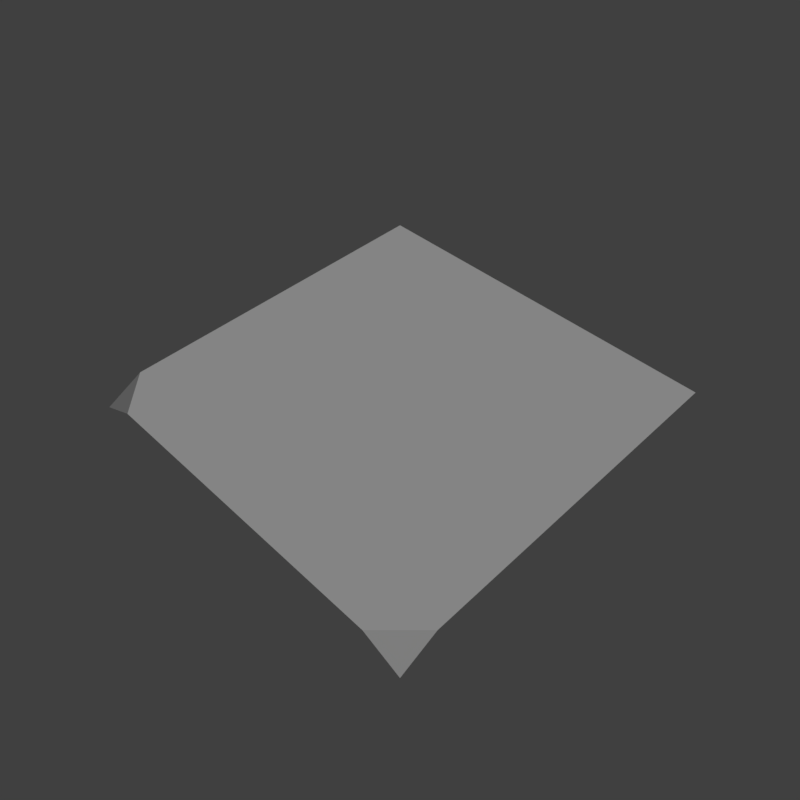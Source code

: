 # Source: corner_3.blend  (saved by Blender 2.79.0; exported with 4.5.12 LTS)
import bpy
from mathutils import Matrix  # noqa: F401  (used for matrix-valued properties, if any)

bpy.ops.wm.read_factory_settings(use_empty=True)
scene = bpy.context.scene
scene.name = 'Scene'

# ---- collections
col_collection_1 = bpy.data.collections.new('Collection 1'); scene.collection.children.link(col_collection_1)

# ---- materials (node trees are filled in below, after node groups)
mat_ground = bpy.data.materials.new('ground')
mat_ground.alpha_threshold = 0.0
mat_ground.use_transparent_shadow = False
mat_ground.roughness = 0.5

# ---- material node trees

# ---- world
world_world = bpy.data.worlds.new('World'); scene.world = world_world
world_world.color = (0.05088, 0.05088, 0.05088)
world_world.use_sun_shadow = False
world_world.sun_shadow_jitter_overblur = 0.0
world_world.cycles.sampling_method = 'MANUAL'

# ---- cameras
cam_camera = bpy.data.cameras.new('Camera')
cam_camera.clip_end = 100.0
cam_camera.lens = 35.0
cam_camera.sensor_width = 32.0
cam_camera.sensor_height = 18.0
cam_camera.display_size = 2.0
cam_camera.dof.focus_distance = 0.0
cam_camera.dof.aperture_fstop = 128.0
cam_camera.dof.aperture_blades = 6

# ---- lights
light_hemi = bpy.data.lights.new('Hemi', 'SUN')
light_hemi.transmission_factor = 0.0
light_hemi.angle = 0.1993
light_hemi.energy = 1.0
light_hemi.shadow_buffer_clip_start = 0.5
light_hemi.shadow_soft_size = 0.1
light_hemi.shadow_cascade_max_distance = 1000.0

# ---- meshes
me_groundcorner3mesh = bpy.data.meshes.new('GroundCorner3Mesh')
me_groundcorner3mesh.from_pydata([(1.0, -0.8, -2.98e-08), (0.8, -1.0, -2.98e-08), (1.0, 1.0, -2.98e-08), (-1.0, 1.0, -2.98e-08), (-0.8, -1.0, -2.98e-08), (1.669e-06, -9.537e-07, -2.98e-08), (1.343e-06, 1.0, -2.98e-08), (1.0, -7.153e-07, -2.98e-08), (-1.0, -0.8, -2.98e-08), (1.0, -1.0, -0.1), (1.756e-06, -1.0, -2.98e-08), (-1.0, -2.384e-07, -2.98e-08), (-1.0, -1.0, -0.1)], [], [(0, 5, 1), (1, 5, 10), (0, 1, 9), (4, 10, 5), (2, 6, 5, 7), (7, 5, 0), (8, 4, 5), (8, 12, 4), (3, 11, 5, 6), (11, 8, 5)])
_uv = me_groundcorner3mesh.uv_layers.new(name='UVMap')
_uv.uv.foreach_set('vector', [0.6667, 0.03333, 0.5, 0.1667, 0.6333, 7.817e-08, 0.6333, 7.817e-08, 0.5, 0.1667, 0.5, 0.0, 0.6667, 0.03333, 0.6333, 7.817e-08, 0.6667, 7.817e-08, 0.3667, 7.817e-08, 0.5, 0.0, 0.5, 0.1667, 0.6667, 0.3333, 0.5, 0.3333, 0.5, 0.1667, 0.6667, 0.1667, 0.6667, 0.1667, 0.5, 0.1667, 0.6667, 0.03333, 0.3333, 0.03333, 0.3667, 7.817e-08, 0.5, 0.1667, 0.6667, 0.03333, 0.6667, 0.0, 0.6334, 7.823e-08, 0.3333, 0.3333, 0.3333, 0.1667, 0.5, 0.1667, 0.5, 0.3333, 0.3333, 0.1667, 0.3333, 0.03333, 0.5, 0.1667])
me_groundcorner3mesh.materials.append(mat_ground)
me_groundcorner3mesh.use_remesh_preserve_volume = False
me_groundcorner3mesh.use_remesh_preserve_attributes = False
me_groundcorner3mesh.use_mirror_vertex_groups = False
me_groundcorner3mesh.use_paint_bone_selection = False
me_groundcorner3mesh.use_paint_mask = True
me_groundcorner3mesh.update()
me_groundcorner3collider = bpy.data.meshes.new('GroundCorner3Collider')
me_groundcorner3collider.from_pydata([(-1.0, -1.0, 0.0), (1.0, -1.0, 0.0), (-1.0, 1.0, 0.0), (1.0, 1.0, 0.0)], [], [(0, 1, 3, 2)])
me_groundcorner3collider.use_remesh_preserve_volume = False
me_groundcorner3collider.use_remesh_preserve_attributes = False
me_groundcorner3collider.use_mirror_vertex_groups = False
me_groundcorner3collider.update()

# ---- objects
ob_camera = bpy.data.objects.new('Camera', cam_camera)
ob_hemi = bpy.data.objects.new('Hemi', light_hemi)
ob_groundcorner3mesh = bpy.data.objects.new('GroundCorner3Mesh', me_groundcorner3mesh)
ob_groundcorner3collider__colonly = bpy.data.objects.new('GroundCorner3Collider -colonly', me_groundcorner3collider)

# ---- transforms, parenting, visibility, modifiers, constraints
ob_camera.location = (2.111, -2.111, 2.935)
ob_camera.rotation_euler = (0.7854, -1.013e-07, 0.7854)
ob_camera.hide_viewport = True
ob_camera.lineart.crease_threshold = 0.0
ob_hemi.location = (0.0, 0.0, 0.0)
ob_hemi.rotation_euler = (-0.588, 0.4478, -0.281)
ob_hemi.hide_viewport = True
ob_hemi.lineart.crease_threshold = 0.0
ob_groundcorner3mesh.location = (0.0, 0.0, 0.0)
ob_groundcorner3mesh.lineart.crease_threshold = 0.0
ob_groundcorner3collider__colonly.parent = ob_groundcorner3mesh
ob_groundcorner3collider__colonly.location = (0.0, 0.0, 0.0)
ob_groundcorner3collider__colonly.hide_render = True
ob_groundcorner3collider__colonly.display_type = 'WIRE'
ob_groundcorner3collider__colonly.show_wire = True
ob_groundcorner3collider__colonly.show_all_edges = True
ob_groundcorner3collider__colonly.show_in_front = True
ob_groundcorner3collider__colonly.lineart.crease_threshold = 0.0

# ---- collection membership
col_collection_1.objects.link(ob_camera)
col_collection_1.objects.link(ob_hemi)
col_collection_1.objects.link(ob_groundcorner3mesh)
col_collection_1.objects.link(ob_groundcorner3collider__colonly)

# ---- scene / render settings (as saved in the file)
scene.camera = ob_camera
scene.frame_start = 1; scene.frame_end = 250; scene.frame_set(1)
scene.render.engine = 'BLENDER_EEVEE_NEXT'
scene.render.resolution_x = 256
scene.render.resolution_y = 256
scene.render.resolution_percentage = 50
scene.render.dither_intensity = 0.0
scene.render.film_transparent = True
scene.cycles.use_denoising = False
scene.cycles.samples = 128
scene.cycles.sampling_pattern = 'TABULATED_SOBOL'
scene.cycles.use_adaptive_sampling = False
scene.cycles.use_light_tree = False
scene.cycles.blur_glossy = 0.0
scene.cycles.sample_clamp_indirect = 0.0
scene.view_settings.view_transform = 'Standard'
bpy.context.view_layer.update()
